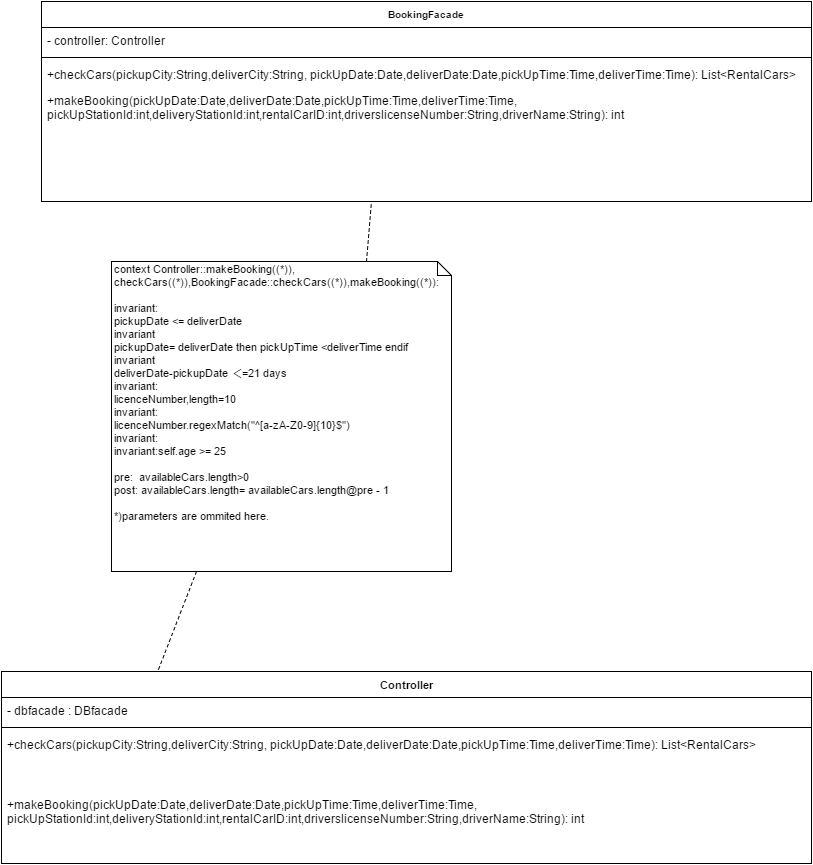

The diagram above was exported from draw.io. Its source (the exported page's mxGraphModel, read from the mxfile embedded in the PNG):
<mxGraphModel dx="872" dy="394" grid="1" gridSize="10" guides="1" tooltips="1" connect="1" arrows="1" fold="1" page="1" pageScale="1" pageWidth="826" pageHeight="1169" math="0" shadow="0">
  <root>
    <mxCell id="0" />
    <mxCell id="1" parent="0" />
    <mxCell id="3a78752f511e602c-1" value="Controller" style="swimlane;html=1;fontStyle=1;align=center;verticalAlign=top;childLayout=stackLayout;horizontal=1;startSize=26;horizontalStack=0;resizeParent=1;resizeLast=0;collapsible=1;marginBottom=0;swimlaneFillColor=#ffffff;labelBackgroundColor=none;strokeColor=#000000;strokeWidth=1;fillColor=#ffffff;gradientColor=none;fontSize=11;fontColor=#000000;" vertex="1" parent="1">
      <mxGeometry y="730" width="810" height="192" as="geometry" />
    </mxCell>
    <mxCell id="3a78752f511e602c-2" value="- dbfacade : DBfacade" style="text;html=1;strokeColor=none;fillColor=none;align=left;verticalAlign=top;spacingLeft=4;spacingRight=4;whiteSpace=wrap;overflow=hidden;rotatable=0;points=[[0,0.5],[1,0.5]];portConstraint=eastwest;" vertex="1" parent="3a78752f511e602c-1">
      <mxGeometry y="26" width="810" height="26" as="geometry" />
    </mxCell>
    <mxCell id="3a78752f511e602c-3" value="" style="line;html=1;strokeWidth=1;fillColor=none;align=left;verticalAlign=middle;spacingTop=-1;spacingLeft=3;spacingRight=3;rotatable=0;labelPosition=right;points=[];portConstraint=eastwest;" vertex="1" parent="3a78752f511e602c-1">
      <mxGeometry y="52" width="810" height="8" as="geometry" />
    </mxCell>
    <mxCell id="3a78752f511e602c-4" value="+checkCars(pickupCity:String,deliverCity:String, pickUp&lt;span&gt;Date:Date,deliverDate:Date,pickUpTime:Time,deliverTime:Time&lt;/span&gt;&lt;span&gt;): List&amp;lt;RentalCars&amp;gt;&lt;/span&gt;" style="text;html=1;strokeColor=none;fillColor=none;align=left;verticalAlign=top;spacingLeft=4;spacingRight=4;whiteSpace=wrap;overflow=hidden;rotatable=0;points=[[0,0.5],[1,0.5]];portConstraint=eastwest;" vertex="1" parent="3a78752f511e602c-1">
      <mxGeometry y="60" width="810" height="60" as="geometry" />
    </mxCell>
    <mxCell id="3a78752f511e602c-8" value="+makeBooking(pickUp&lt;span&gt;Date:Date,deliverDate:Date,pickUpTime:Time,deliverTime:Time,&lt;/span&gt;&lt;div&gt;&lt;span&gt;pickUpStationId:int,deliveryStationId:int,rentalCarID:int,driverslicenseNumber:String,driverName:String&lt;/span&gt;): int&lt;/div&gt;" style="text;html=1;strokeColor=none;fillColor=none;align=left;verticalAlign=top;spacingLeft=4;spacingRight=4;whiteSpace=wrap;overflow=hidden;rotatable=0;points=[[0,0.5],[1,0.5]];portConstraint=eastwest;" vertex="1" parent="3a78752f511e602c-1">
      <mxGeometry y="120" width="810" height="60" as="geometry" />
    </mxCell>
    <mxCell id="3a78752f511e602c-6" value="context Controller::makeBooking((*)), checkCars((*)),BookingFacade::checkCars((*)),makeBooking((*)):&amp;nbsp;&lt;div&gt;&lt;br&gt;&lt;/div&gt;&lt;div&gt;invariant:&lt;div&gt;pickupDate &amp;lt;= deliverDate&lt;div&gt;invariant&lt;br&gt;pickupDate= deliverDate&amp;nbsp;then pickUpTime &amp;lt;deliverTime endif&lt;br&gt;&lt;/div&gt;&lt;div&gt;invariant&lt;/div&gt;&lt;div&gt;deliverDate-pickupDate ＜=21 days&lt;/div&gt;&lt;/div&gt;&lt;div&gt;&lt;div&gt;invariant:&amp;nbsp;&lt;/div&gt;&lt;div&gt;licenceNumber,length=10&lt;div&gt;invariant:&amp;nbsp;&lt;/div&gt;&lt;div&gt;licenceNumber.regexMatch(&quot;^[a-zA-Z0-9]{10}$&quot;)&lt;/div&gt;&lt;div&gt;invariant:&amp;nbsp;&lt;/div&gt;&lt;div&gt;&lt;span&gt;invariant:self.age &amp;gt;= 25&lt;/span&gt;&lt;/div&gt;&lt;div&gt;&lt;span&gt;&lt;br&gt;&lt;/span&gt;&lt;/div&gt;&lt;div&gt;&lt;span&gt;pre: &amp;nbsp;availableCars.length&amp;gt;0&lt;/span&gt;&lt;br&gt;&lt;/div&gt;&lt;/div&gt;&lt;/div&gt;&lt;div&gt;post: availableCars.length= availableCars.length@pre - 1&lt;/div&gt;&lt;div&gt;&lt;br&gt;*)parameters are ommited here.&lt;/div&gt;&lt;/div&gt;" style="shape=note;whiteSpace=wrap;html=1;size=14;verticalAlign=top;align=left;spacingTop=-6;labelBackgroundColor=none;strokeColor=#000000;strokeWidth=1;fillColor=#ffffff;gradientColor=none;fontSize=11;fontColor=#000000;" vertex="1" parent="1">
      <mxGeometry x="110" y="320" width="340" height="310" as="geometry" />
    </mxCell>
    <mxCell id="2d98bb8ac18bdd1-5" value="BookingFacade" style="swimlane;html=1;fontStyle=1;align=center;verticalAlign=top;childLayout=stackLayout;horizontal=1;startSize=26;horizontalStack=0;resizeParent=1;resizeLast=0;collapsible=1;marginBottom=0;swimlaneFillColor=#ffffff;labelBackgroundColor=none;strokeColor=#000000;strokeWidth=1;fillColor=#ffffff;gradientColor=none;fontSize=10;fontColor=#000000;" vertex="1" parent="1">
      <mxGeometry x="40" y="60" width="770" height="200" as="geometry" />
    </mxCell>
    <mxCell id="2d98bb8ac18bdd1-6" value="- controller: Controller" style="text;html=1;strokeColor=none;fillColor=none;align=left;verticalAlign=top;spacingLeft=4;spacingRight=4;whiteSpace=wrap;overflow=hidden;rotatable=0;points=[[0,0.5],[1,0.5]];portConstraint=eastwest;" vertex="1" parent="2d98bb8ac18bdd1-5">
      <mxGeometry y="26" width="770" height="26" as="geometry" />
    </mxCell>
    <mxCell id="2d98bb8ac18bdd1-7" value="" style="line;html=1;strokeWidth=1;fillColor=none;align=left;verticalAlign=middle;spacingTop=-1;spacingLeft=3;spacingRight=3;rotatable=0;labelPosition=right;points=[];portConstraint=eastwest;" vertex="1" parent="2d98bb8ac18bdd1-5">
      <mxGeometry y="52" width="770" height="8" as="geometry" />
    </mxCell>
    <mxCell id="2d98bb8ac18bdd1-8" value="+checkCars(pickupCity:String,deliverCity:String, pickUpDate:Date,deliverDate:Date,pickUpTime:Time,deliverTime:Time): List&amp;lt;RentalCars&amp;gt;" style="text;html=1;strokeColor=none;fillColor=none;align=left;verticalAlign=top;spacingLeft=4;spacingRight=4;whiteSpace=wrap;overflow=hidden;rotatable=0;points=[[0,0.5],[1,0.5]];portConstraint=eastwest;" vertex="1" parent="2d98bb8ac18bdd1-5">
      <mxGeometry y="60" width="770" height="26" as="geometry" />
    </mxCell>
    <mxCell id="2d98bb8ac18bdd1-9" value="+makeBooking(pickUp&lt;span&gt;Date:Date,deliverDate:Date,pickUpTime:Time,deliverTime:Time,&lt;/span&gt;&lt;div&gt;&lt;span&gt;pickUpStationId:int,deliveryStationId:int,rentalCarID:int,driverslicenseNumber:String,driverName:String&lt;/span&gt;): int&lt;/div&gt;" style="text;html=1;strokeColor=none;fillColor=none;align=left;verticalAlign=top;spacingLeft=4;spacingRight=4;whiteSpace=wrap;overflow=hidden;rotatable=0;points=[[0,0.5],[1,0.5]];portConstraint=eastwest;" vertex="1" parent="2d98bb8ac18bdd1-5">
      <mxGeometry y="86" width="770" height="60" as="geometry" />
    </mxCell>
    <mxCell id="2d98bb8ac18bdd1-10" style="edgeStyle=none;html=1;exitX=0.75;exitY=0;startArrow=none;startFill=0;endArrow=none;endFill=0;jettySize=auto;orthogonalLoop=1;strokeColor=#000000;fontSize=10;fontColor=#000000;dashed=1;" edge="1" parent="1" source="3a78752f511e602c-6">
      <mxGeometry relative="1" as="geometry">
        <mxPoint x="370" y="260" as="targetPoint" />
      </mxGeometry>
    </mxCell>
    <mxCell id="2d98bb8ac18bdd1-11" style="edgeStyle=none;html=1;exitX=0.25;exitY=1;entryX=0.194;entryY=-0.01;entryPerimeter=0;dashed=1;startArrow=none;startFill=0;endArrow=none;endFill=0;jettySize=auto;orthogonalLoop=1;strokeColor=#000000;fontSize=10;fontColor=#000000;" edge="1" parent="1" source="3a78752f511e602c-6" target="3a78752f511e602c-1">
      <mxGeometry relative="1" as="geometry" />
    </mxCell>
  </root>
</mxGraphModel>